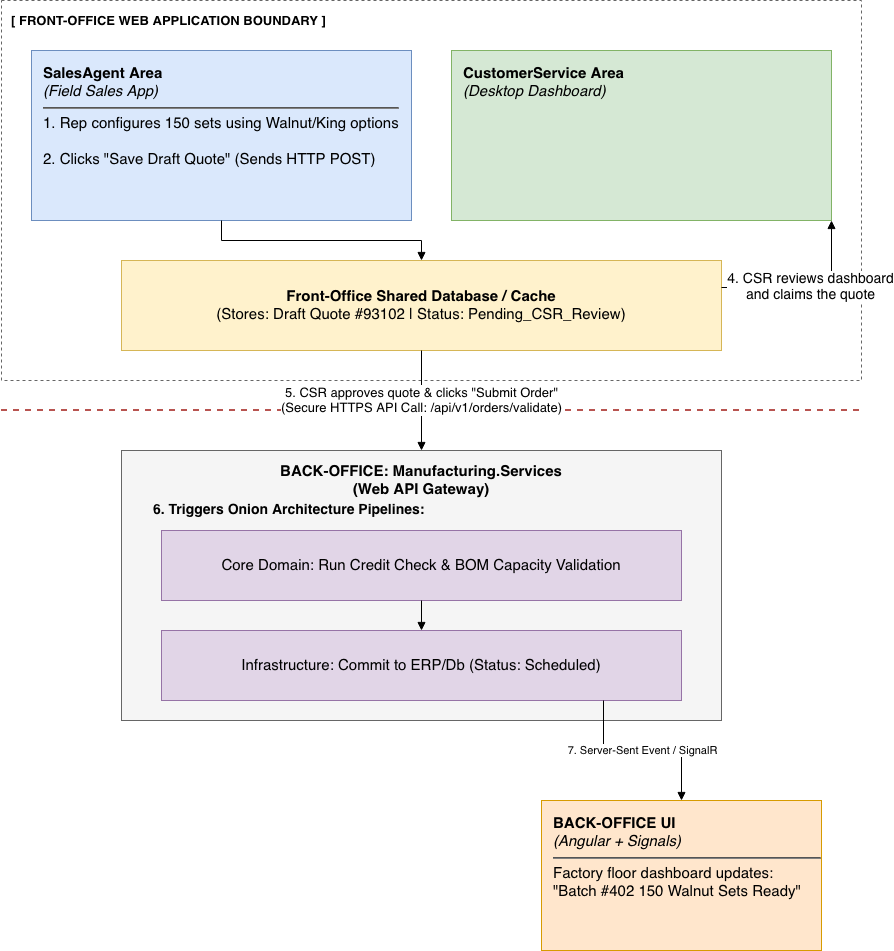

The diagram above was exported from draw.io. Its source (the exported page's mxGraphModel, read from the mxfile embedded in the PNG):
<mxGraphModel dx="1607" dy="973" grid="1" gridSize="10" guides="1" tooltips="1" connect="1" arrows="1" fold="1" page="1" pageScale="1" pageWidth="900" pageHeight="1150" math="0" shadow="0">
  <root>
    <mxCell id="0" />
    <mxCell id="1" parent="0" />
    <mxCell id="fo-boundary" parent="1" style="rounded=0;whiteSpace=wrap;html=1;verticalAlign=top;align=left;fontStyle=1;fontSize=13;fillColor=none;strokeColor=#666666;dashed=1;spacingLeft=8;spacingTop=6;" value="[ FRONT-OFFICE WEB APPLICATION BOUNDARY ]" vertex="1">
      <mxGeometry height="380" width="860" x="20" y="40" as="geometry" />
    </mxCell>
    <mxCell id="sales-area" parent="1" style="rounded=0;whiteSpace=wrap;html=1;align=left;verticalAlign=top;spacingLeft=10;spacingTop=8;fillColor=#dae8fc;strokeColor=#6c8ebf;fontSize=12;" value="&lt;font style=&quot;font-size: 15px;&quot;&gt;&lt;b&gt;SalesAgent Area&lt;/b&gt;&lt;br&gt;&lt;i&gt;(Field Sales App)&lt;/i&gt;&lt;/font&gt;&lt;hr&gt;&lt;font style=&quot;font-size: 15px;&quot;&gt;1. Rep configures 150 sets using Walnut/King options&lt;br&gt;&lt;br&gt;2. Clicks &quot;Save Draft Quote&quot; (Sends HTTP POST)&lt;/font&gt;" vertex="1">
      <mxGeometry height="170" width="380" x="50" y="90" as="geometry" />
    </mxCell>
    <mxCell id="csr-area" parent="1" style="rounded=0;whiteSpace=wrap;html=1;align=left;verticalAlign=top;spacingLeft=10;spacingTop=8;fillColor=#d5e8d4;strokeColor=#82b366;fontSize=12;" value="&lt;font style=&quot;font-size: 15px;&quot;&gt;&lt;b&gt;CustomerService Area&lt;/b&gt;&lt;br&gt;&lt;i&gt;(Desktop Dashboard)&lt;/i&gt;&lt;/font&gt;" vertex="1">
      <mxGeometry height="170" width="380" x="470" y="90" as="geometry" />
    </mxCell>
    <mxCell id="shared-db" parent="1" style="rounded=0;whiteSpace=wrap;html=1;align=center;verticalAlign=middle;fillColor=#fff2cc;strokeColor=#d6b656;fontSize=12;" value="&lt;font style=&quot;font-size: 15px;&quot;&gt;&lt;b&gt;Front-Office Shared Database / Cache&lt;/b&gt;&lt;br&gt;(Stores: Draft Quote #93102 | Status: Pending_CSR_Review)&lt;/font&gt;" vertex="1">
      <mxGeometry height="90" width="600" x="140" y="300" as="geometry" />
    </mxCell>
    <mxCell id="edge-sales-to-db" edge="1" parent="1" source="sales-area" style="edgeStyle=orthogonalEdgeStyle;rounded=0;html=1;endArrow=block;elbow=vertical;" target="shared-db">
      <mxGeometry relative="1" as="geometry" />
    </mxCell>
    <mxCell id="edge-db-to-csr" edge="1" parent="1" source="shared-db" style="edgeStyle=orthogonalEdgeStyle;rounded=0;html=1;endArrow=block;elbow=vertical;exitX=1;exitY=0.3;entryX=1;entryY=1;fontSize=11;" target="csr-area" value="&lt;font style=&quot;font-size: 14px;&quot;&gt;4. CSR reviews dashboard&lt;br&gt;and claims the quote&lt;/font&gt;">
      <mxGeometry relative="1" as="geometry" />
    </mxCell>
    <mxCell id="system-boundary" edge="1" parent="1" style="edgeStyle=none;html=1;endArrow=none;startArrow=none;dashed=1;strokeColor=#b85450;strokeWidth=2;fontStyle=1;fontColor=#b85450;fontSize=12;labelBackgroundColor=#ffffff;" value="SYSTEM BOUNDARY">
      <mxGeometry relative="1" as="geometry">
        <mxPoint x="20" y="450" as="sourcePoint" />
        <mxPoint x="880" y="450" as="targetPoint" />
      </mxGeometry>
    </mxCell>
    <mxCell id="edge-db-to-gateway" edge="1" parent="1" source="shared-db" style="edgeStyle=orthogonalEdgeStyle;rounded=0;html=1;endArrow=block;fontSize=11;exitX=0.5;exitY=1;entryX=0.5;entryY=0;" target="gateway" value="&lt;font style=&quot;font-size: 13px;&quot;&gt;5. CSR approves quote &amp;amp; clicks &quot;Submit Order&quot;&lt;br&gt;(Secure HTTPS API Call: /api/v1/orders/validate)&lt;/font&gt;">
      <mxGeometry relative="1" as="geometry" />
    </mxCell>
    <mxCell id="gateway" parent="1" style="rounded=0;whiteSpace=wrap;html=1;verticalAlign=top;align=center;fontStyle=1;fontSize=13;fillColor=#f5f5f5;strokeColor=#666666;spacingTop=6;" value="&lt;font style=&quot;font-size: 15px;&quot;&gt;BACK-OFFICE: Manufacturing.Services&lt;br&gt;(Web API Gateway)&lt;/font&gt;" vertex="1">
      <mxGeometry height="270" width="600" x="140" y="490" as="geometry" />
    </mxCell>
    <mxCell id="pipelines-label" parent="1" style="text;html=1;align=left;verticalAlign=middle;fontStyle=1;fontSize=12;" value="&lt;font style=&quot;font-size: 14px;&quot;&gt;6. Triggers Onion Architecture Pipelines:&lt;/font&gt;" vertex="1">
      <mxGeometry height="20" width="380" x="170" y="540" as="geometry" />
    </mxCell>
    <mxCell id="core-domain" parent="1" style="rounded=0;whiteSpace=wrap;html=1;align=center;verticalAlign=middle;fillColor=#e1d5e7;strokeColor=#9673a6;fontSize=12;" value="&lt;font style=&quot;font-size: 15px;&quot;&gt;Core Domain: Run Credit Check &amp;amp; BOM Capacity Validation&lt;/font&gt;" vertex="1">
      <mxGeometry height="70" width="520" x="180" y="570" as="geometry" />
    </mxCell>
    <mxCell id="infra" parent="1" style="rounded=0;whiteSpace=wrap;html=1;align=center;verticalAlign=middle;fillColor=#e1d5e7;strokeColor=#9673a6;fontSize=12;" value="&lt;font style=&quot;font-size: 15px;&quot;&gt;Infrastructure: Commit to ERP/Db (Status: Scheduled)&lt;/font&gt;" vertex="1">
      <mxGeometry height="70" width="520" x="180" y="670" as="geometry" />
    </mxCell>
    <mxCell id="edge-core-to-infra" edge="1" parent="1" source="core-domain" style="edgeStyle=orthogonalEdgeStyle;rounded=0;html=1;endArrow=block;" target="infra">
      <mxGeometry relative="1" as="geometry" />
    </mxCell>
    <mxCell id="backoffice-ui" parent="1" style="rounded=0;whiteSpace=wrap;html=1;align=left;verticalAlign=top;spacingLeft=10;spacingTop=8;fillColor=#ffe6cc;strokeColor=#d79b00;fontSize=12;" value="&lt;font style=&quot;font-size: 15px;&quot;&gt;&lt;b&gt;BACK-OFFICE UI&lt;/b&gt;&lt;br&gt;&lt;i&gt;(Angular + Signals)&lt;/i&gt;&lt;/font&gt;&lt;hr&gt;&lt;font style=&quot;font-size: 15px;&quot;&gt;Factory floor dashboard updates: &quot;Batch #402 150 Walnut Sets Ready&quot;&lt;/font&gt;" vertex="1">
      <mxGeometry height="150" width="280" x="560" y="840" as="geometry" />
    </mxCell>
    <mxCell id="edge-infra-to-ui" edge="1" parent="1" source="infra" style="edgeStyle=orthogonalEdgeStyle;rounded=0;html=1;endArrow=block;exitX=0.85;exitY=1;entryX=0.5;entryY=0;fontSize=11;" target="backoffice-ui" value="7. Server-Sent Event / SignalR">
      <mxGeometry relative="1" as="geometry" />
    </mxCell>
  </root>
</mxGraphModel>